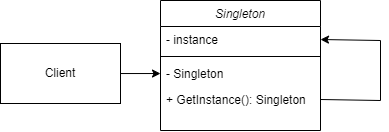

The diagram above was exported from draw.io. Its source (the exported page's mxGraphModel, read from the mxfile embedded in the PNG):
<mxGraphModel dx="539" dy="738" grid="1" gridSize="10" guides="1" tooltips="1" connect="1" arrows="1" fold="1" page="1" pageScale="1" pageWidth="827" pageHeight="1169" math="0" shadow="0">
  <root>
    <mxCell id="WIyWlLk6GJQsqaUBKTNV-0" />
    <mxCell id="WIyWlLk6GJQsqaUBKTNV-1" parent="WIyWlLk6GJQsqaUBKTNV-0" />
    <mxCell id="zkfFHV4jXpPFQw0GAbJ--0" value="Singleton" style="swimlane;fontStyle=2;align=center;verticalAlign=top;childLayout=stackLayout;horizontal=1;startSize=26;horizontalStack=0;resizeParent=1;resizeLast=0;collapsible=1;marginBottom=0;rounded=0;shadow=0;strokeWidth=1;" parent="WIyWlLk6GJQsqaUBKTNV-1" vertex="1">
      <mxGeometry x="220" y="120" width="160" height="130" as="geometry">
        <mxRectangle x="230" y="140" width="160" height="26" as="alternateBounds" />
      </mxGeometry>
    </mxCell>
    <mxCell id="zkfFHV4jXpPFQw0GAbJ--1" value="- instance&#10;" style="text;align=left;verticalAlign=top;spacingLeft=4;spacingRight=4;overflow=hidden;rotatable=0;points=[[0,0.5],[1,0.5]];portConstraint=eastwest;" parent="zkfFHV4jXpPFQw0GAbJ--0" vertex="1">
      <mxGeometry y="26" width="160" height="26" as="geometry" />
    </mxCell>
    <mxCell id="zkfFHV4jXpPFQw0GAbJ--4" value="" style="line;html=1;strokeWidth=1;align=left;verticalAlign=middle;spacingTop=-1;spacingLeft=3;spacingRight=3;rotatable=0;labelPosition=right;points=[];portConstraint=eastwest;" parent="zkfFHV4jXpPFQw0GAbJ--0" vertex="1">
      <mxGeometry y="52" width="160" height="8" as="geometry" />
    </mxCell>
    <mxCell id="zkfFHV4jXpPFQw0GAbJ--5" value="- Singleton" style="text;align=left;verticalAlign=top;spacingLeft=4;spacingRight=4;overflow=hidden;rotatable=0;points=[[0,0.5],[1,0.5]];portConstraint=eastwest;" parent="zkfFHV4jXpPFQw0GAbJ--0" vertex="1">
      <mxGeometry y="60" width="160" height="26" as="geometry" />
    </mxCell>
    <mxCell id="86_f6uemM56HkwXPgJOv-4" value="+ GetInstance(): Singleton" style="text;align=left;verticalAlign=top;spacingLeft=4;spacingRight=4;overflow=hidden;rotatable=0;points=[[0,0.5],[1,0.5]];portConstraint=eastwest;" vertex="1" parent="zkfFHV4jXpPFQw0GAbJ--0">
      <mxGeometry y="86" width="160" height="26" as="geometry" />
    </mxCell>
    <mxCell id="86_f6uemM56HkwXPgJOv-5" value="" style="endArrow=classic;html=1;rounded=0;exitX=1;exitY=0.5;exitDx=0;exitDy=0;entryX=1;entryY=0.5;entryDx=0;entryDy=0;" edge="1" parent="zkfFHV4jXpPFQw0GAbJ--0" source="86_f6uemM56HkwXPgJOv-4" target="zkfFHV4jXpPFQw0GAbJ--1">
      <mxGeometry width="50" height="50" relative="1" as="geometry">
        <mxPoint x="160" y="480" as="sourcePoint" />
        <mxPoint x="300" y="90" as="targetPoint" />
        <Array as="points">
          <mxPoint x="220" y="100" />
          <mxPoint x="220" y="40" />
        </Array>
      </mxGeometry>
    </mxCell>
    <mxCell id="86_f6uemM56HkwXPgJOv-9" style="edgeStyle=orthogonalEdgeStyle;rounded=0;orthogonalLoop=1;jettySize=auto;html=1;exitX=1;exitY=0.5;exitDx=0;exitDy=0;" edge="1" parent="WIyWlLk6GJQsqaUBKTNV-1" source="86_f6uemM56HkwXPgJOv-6" target="zkfFHV4jXpPFQw0GAbJ--5">
      <mxGeometry relative="1" as="geometry">
        <mxPoint x="210" y="200" as="targetPoint" />
        <Array as="points">
          <mxPoint x="150" y="193" />
        </Array>
      </mxGeometry>
    </mxCell>
    <mxCell id="86_f6uemM56HkwXPgJOv-6" value="Client" style="rounded=0;whiteSpace=wrap;html=1;" vertex="1" parent="WIyWlLk6GJQsqaUBKTNV-1">
      <mxGeometry x="60" y="163" width="120" height="60" as="geometry" />
    </mxCell>
  </root>
</mxGraphModel>